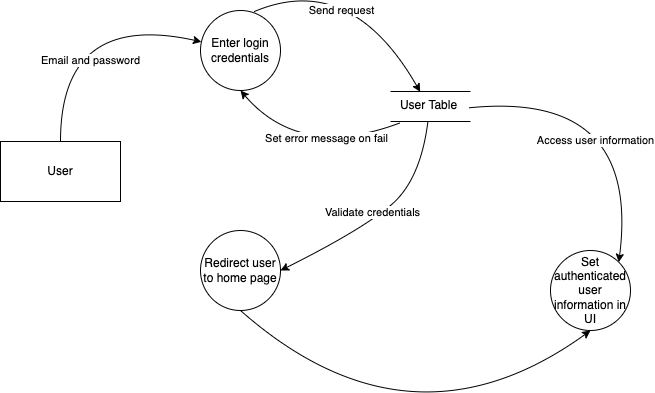

The diagram above was exported from draw.io. Its source (the exported page's mxGraphModel, read from the mxfile embedded in the PNG):
<mxGraphModel dx="707" dy="499" grid="1" gridSize="10" guides="1" tooltips="1" connect="1" arrows="1" fold="1" page="1" pageScale="1" pageWidth="850" pageHeight="1100" background="none" math="0" shadow="0">
  <root>
    <mxCell id="0" />
    <mxCell id="1" parent="0" />
    <mxCell id="G3p07c9ddfTmyZZCiPIj-1" value="Enter login credentials" style="ellipse;whiteSpace=wrap;html=1;aspect=fixed;" vertex="1" parent="1">
      <mxGeometry x="320" y="110" width="80" height="80" as="geometry" />
    </mxCell>
    <mxCell id="G3p07c9ddfTmyZZCiPIj-3" value="Redirect user to home page" style="ellipse;whiteSpace=wrap;html=1;aspect=fixed;" vertex="1" parent="1">
      <mxGeometry x="320" y="330" width="80" height="80" as="geometry" />
    </mxCell>
    <mxCell id="G3p07c9ddfTmyZZCiPIj-4" value="Set authenticated user information in UI" style="ellipse;whiteSpace=wrap;html=1;aspect=fixed;" vertex="1" parent="1">
      <mxGeometry x="670" y="350" width="80" height="80" as="geometry" />
    </mxCell>
    <mxCell id="G3p07c9ddfTmyZZCiPIj-12" value="" style="group" vertex="1" connectable="0" parent="1">
      <mxGeometry x="510" y="190" width="80" height="31" as="geometry" />
    </mxCell>
    <mxCell id="G3p07c9ddfTmyZZCiPIj-7" value="" style="endArrow=none;html=1;rounded=0;" edge="1" parent="G3p07c9ddfTmyZZCiPIj-12">
      <mxGeometry width="50" height="50" relative="1" as="geometry">
        <mxPoint y="31" as="sourcePoint" />
        <mxPoint x="80" y="31" as="targetPoint" />
      </mxGeometry>
    </mxCell>
    <mxCell id="G3p07c9ddfTmyZZCiPIj-8" value="" style="endArrow=none;html=1;rounded=0;" edge="1" parent="G3p07c9ddfTmyZZCiPIj-12">
      <mxGeometry width="50" height="50" relative="1" as="geometry">
        <mxPoint y="1" as="sourcePoint" />
        <mxPoint x="80" y="1" as="targetPoint" />
      </mxGeometry>
    </mxCell>
    <mxCell id="G3p07c9ddfTmyZZCiPIj-11" value="User Table" style="text;html=1;align=center;verticalAlign=middle;resizable=0;points=[];autosize=1;strokeColor=none;fillColor=none;" vertex="1" parent="G3p07c9ddfTmyZZCiPIj-12">
      <mxGeometry x="-2" width="80" height="30" as="geometry" />
    </mxCell>
    <mxCell id="G3p07c9ddfTmyZZCiPIj-22" value="" style="endArrow=classic;html=1;exitX=0.493;exitY=1.026;exitDx=0;exitDy=0;exitPerimeter=0;entryX=1;entryY=0.5;entryDx=0;entryDy=0;curved=1;" edge="1" parent="1" source="G3p07c9ddfTmyZZCiPIj-11" target="G3p07c9ddfTmyZZCiPIj-3">
      <mxGeometry width="50" height="50" relative="1" as="geometry">
        <mxPoint x="420" y="320" as="sourcePoint" />
        <mxPoint x="470" y="270" as="targetPoint" />
        <Array as="points">
          <mxPoint x="540" y="280" />
          <mxPoint x="480" y="330" />
        </Array>
      </mxGeometry>
    </mxCell>
    <mxCell id="G3p07c9ddfTmyZZCiPIj-25" value="Validate credentials" style="edgeLabel;html=1;align=center;verticalAlign=middle;resizable=0;points=[];" vertex="1" connectable="0" parent="G3p07c9ddfTmyZZCiPIj-22">
      <mxGeometry x="0.0295" y="-13" relative="1" as="geometry">
        <mxPoint x="4" y="5" as="offset" />
      </mxGeometry>
    </mxCell>
    <mxCell id="G3p07c9ddfTmyZZCiPIj-23" value="" style="endArrow=classic;html=1;exitX=0.666;exitY=0.016;exitDx=0;exitDy=0;exitPerimeter=0;entryX=0.396;entryY=0.044;entryDx=0;entryDy=0;entryPerimeter=0;curved=1;" edge="1" parent="1" source="G3p07c9ddfTmyZZCiPIj-1" target="G3p07c9ddfTmyZZCiPIj-11">
      <mxGeometry width="50" height="50" relative="1" as="geometry">
        <mxPoint x="390.00000000000006" y="125.52000000000004" as="sourcePoint" />
        <mxPoint x="492.0800000000001" y="144.47000000000003" as="targetPoint" />
        <Array as="points">
          <mxPoint x="470" y="70" />
        </Array>
      </mxGeometry>
    </mxCell>
    <mxCell id="G3p07c9ddfTmyZZCiPIj-24" value="Send request" style="edgeLabel;html=1;align=center;verticalAlign=middle;resizable=0;points=[];" vertex="1" connectable="0" parent="G3p07c9ddfTmyZZCiPIj-23">
      <mxGeometry x="-0.35" y="-24" relative="1" as="geometry">
        <mxPoint x="4" y="8" as="offset" />
      </mxGeometry>
    </mxCell>
    <mxCell id="G3p07c9ddfTmyZZCiPIj-26" value="" style="endArrow=classic;html=1;exitX=0.145;exitY=1.079;exitDx=0;exitDy=0;exitPerimeter=0;entryX=0.5;entryY=1;entryDx=0;entryDy=0;curved=1;" edge="1" parent="1" source="G3p07c9ddfTmyZZCiPIj-11" target="G3p07c9ddfTmyZZCiPIj-1">
      <mxGeometry width="50" height="50" relative="1" as="geometry">
        <mxPoint x="410" y="270" as="sourcePoint" />
        <mxPoint x="460" y="220" as="targetPoint" />
        <Array as="points">
          <mxPoint x="420" y="260" />
        </Array>
      </mxGeometry>
    </mxCell>
    <mxCell id="G3p07c9ddfTmyZZCiPIj-27" value="Set error message on fail" style="edgeLabel;html=1;align=center;verticalAlign=middle;resizable=0;points=[];" vertex="1" connectable="0" parent="1">
      <mxGeometry x="489.99566726452287" y="109.99688990064223" as="geometry">
        <mxPoint x="-44" y="128" as="offset" />
      </mxGeometry>
    </mxCell>
    <mxCell id="G3p07c9ddfTmyZZCiPIj-30" value="User" style="rounded=0;whiteSpace=wrap;html=1;" vertex="1" parent="1">
      <mxGeometry x="120" y="241" width="120" height="60" as="geometry" />
    </mxCell>
    <mxCell id="G3p07c9ddfTmyZZCiPIj-31" value="" style="endArrow=classic;html=1;exitX=0.5;exitY=0;exitDx=0;exitDy=0;curved=1;" edge="1" parent="1" source="G3p07c9ddfTmyZZCiPIj-30" target="G3p07c9ddfTmyZZCiPIj-1">
      <mxGeometry width="50" height="50" relative="1" as="geometry">
        <mxPoint x="220" y="230" as="sourcePoint" />
        <mxPoint x="270" y="180" as="targetPoint" />
        <Array as="points">
          <mxPoint x="180" y="110" />
        </Array>
      </mxGeometry>
    </mxCell>
    <mxCell id="G3p07c9ddfTmyZZCiPIj-32" value="Email and password" style="edgeLabel;html=1;align=center;verticalAlign=middle;resizable=0;points=[];" vertex="1" connectable="0" parent="1">
      <mxGeometry x="209.9987022559767" y="160.00387382222166" as="geometry" />
    </mxCell>
    <mxCell id="G3p07c9ddfTmyZZCiPIj-33" value="" style="endArrow=classic;html=1;entryX=0.5;entryY=1;entryDx=0;entryDy=0;exitX=0.5;exitY=1;exitDx=0;exitDy=0;curved=1;" edge="1" parent="1" source="G3p07c9ddfTmyZZCiPIj-3" target="G3p07c9ddfTmyZZCiPIj-4">
      <mxGeometry width="50" height="50" relative="1" as="geometry">
        <mxPoint x="330" y="230" as="sourcePoint" />
        <mxPoint x="380" y="180" as="targetPoint" />
        <Array as="points">
          <mxPoint x="530" y="560" />
        </Array>
      </mxGeometry>
    </mxCell>
    <mxCell id="G3p07c9ddfTmyZZCiPIj-34" value="" style="endArrow=classic;html=1;entryX=1;entryY=0;entryDx=0;entryDy=0;exitX=1.007;exitY=0.577;exitDx=0;exitDy=0;exitPerimeter=0;curved=1;" edge="1" parent="1" source="G3p07c9ddfTmyZZCiPIj-11" target="G3p07c9ddfTmyZZCiPIj-4">
      <mxGeometry width="50" height="50" relative="1" as="geometry">
        <mxPoint x="330" y="230" as="sourcePoint" />
        <mxPoint x="380" y="180" as="targetPoint" />
        <Array as="points">
          <mxPoint x="760" y="190" />
        </Array>
      </mxGeometry>
    </mxCell>
    <mxCell id="G3p07c9ddfTmyZZCiPIj-35" value="Access user information" style="edgeLabel;html=1;align=center;verticalAlign=middle;resizable=0;points=[];" vertex="1" connectable="0" parent="G3p07c9ddfTmyZZCiPIj-34">
      <mxGeometry x="-0.3436" y="-33" relative="1" as="geometry">
        <mxPoint x="10" y="11" as="offset" />
      </mxGeometry>
    </mxCell>
  </root>
</mxGraphModel>